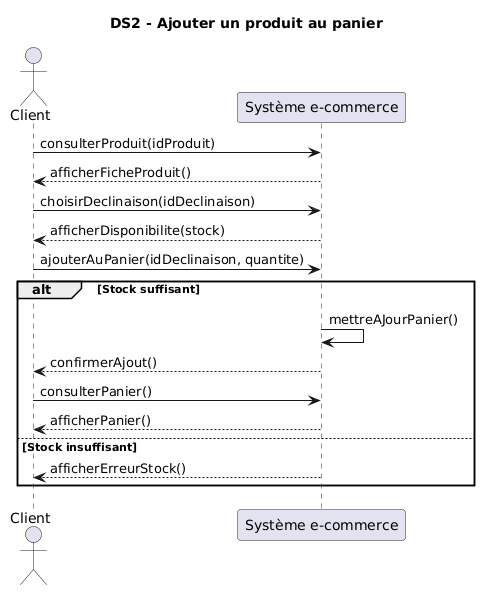

The diagram above was rendered by PlantUML. Its source (embedded in the PNG):
@startuml
title DS2 - Ajouter un produit au panier

actor Client
participant "Système e-commerce" as Systeme

Client -> Systeme : consulterProduit(idProduit)
Systeme --> Client : afficherFicheProduit()

Client -> Systeme : choisirDeclinaison(idDeclinaison)
Systeme --> Client : afficherDisponibilite(stock)

Client -> Systeme : ajouterAuPanier(idDeclinaison, quantite)

alt Stock suffisant
    Systeme -> Systeme : mettreAJourPanier()
    Systeme --> Client : confirmerAjout()
    Client -> Systeme : consulterPanier()
    Systeme --> Client : afficherPanier()
else Stock insuffisant
    Systeme --> Client : afficherErreurStock()
end
@enduml